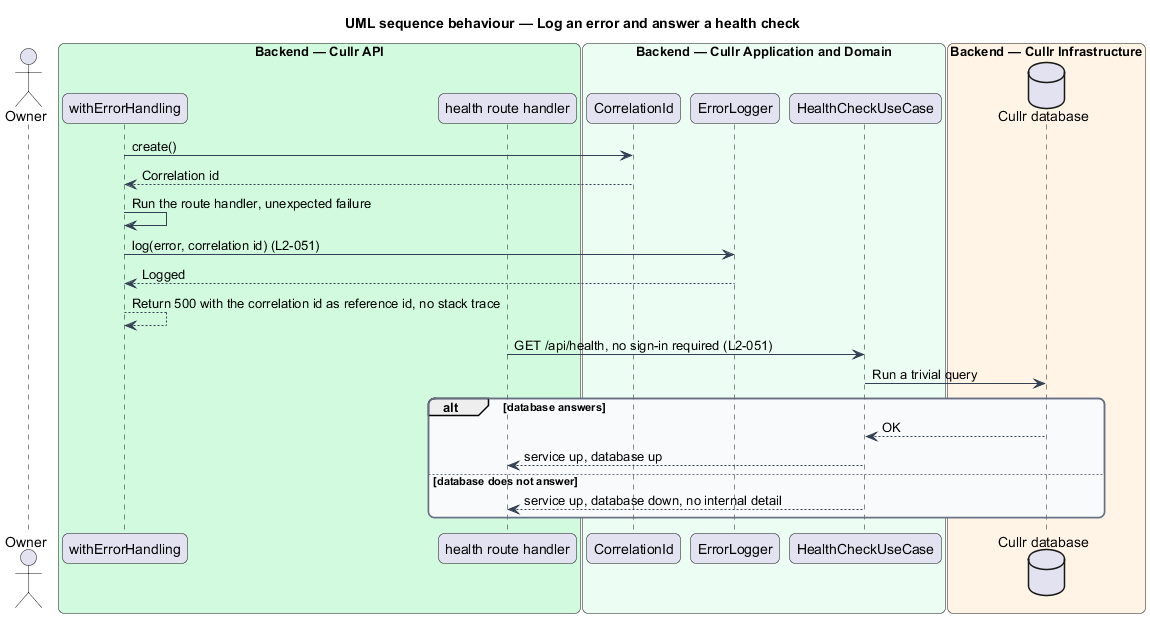

The diagram above was rendered by PlantUML. Its source (embedded in the PNG):
@startuml
title UML sequence behaviour — Log an error and answer a health check
skinparam backgroundColor #FFFFFF
skinparam shadowing false
skinparam roundcorner 12
skinparam defaultFontName Arial
skinparam ArrowColor #344054
skinparam rectangle {
  BorderColor #344054
  FontColor #101828
}
skinparam package {
  BorderColor #667085
  FontColor #101828
  BackgroundColor #F9FAFB
}
actor "Owner" as owner
box "Backend — Cullr API" #D1FADF
  participant "withErrorHandling" as wrap
  participant "health route handler" as health
end box
box "Backend — Cullr Application and Domain" #ECFDF3
  participant "CorrelationId" as corr
  participant "ErrorLogger" as logger
  participant "HealthCheckUseCase" as uc
end box
box "Backend — Cullr Infrastructure" #FFF4E5
  database "Cullr database" as db
end box
wrap -> corr : create()
corr --> wrap : Correlation id
wrap -> wrap : Run the route handler, unexpected failure
wrap -> logger : log(error, correlation id) (L2-051)
logger --> wrap : Logged
wrap --> wrap : Return 500 with the correlation id as reference id, no stack trace
health -> uc : GET /api/health, no sign-in required (L2-051)
uc -> db : Run a trivial query
alt database answers
  db --> uc : OK
  uc --> health : service up, database up
else database does not answer
  uc --> health : service up, database down, no internal detail
end
@enduml